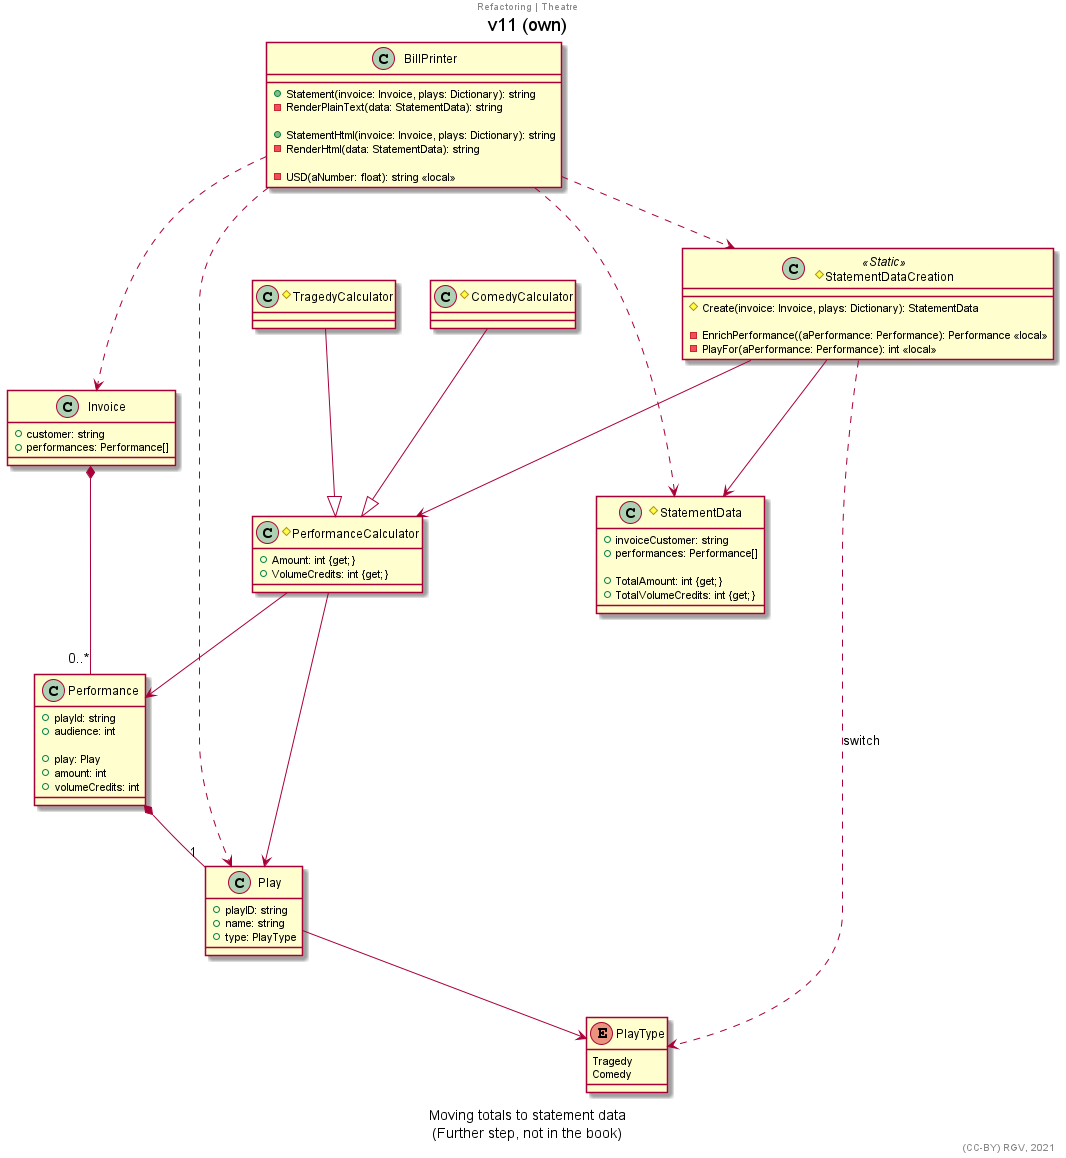

The diagram above was rendered by PlantUML. Its source (embedded in the PNG):
@startuml
title v11 (own)
center header Refactoring | Theatre
'''''''''''''
allowmixing
'''''''''''''

enum PlayType{
    Tragedy
    Comedy
}

class Performance{
    +playId: string
    +audience: int
    
    +play: Play
    +amount: int
    +volumeCredits: int
}

#class PerformanceCalculator{
    +Amount: int {get;}
    +VolumeCredits: int {get;}
}

#class TragedyCalculator{
}

#class ComedyCalculator{
}

class Invoice{
    +customer: string
    +performances: Performance[]
}

class Play{
    +playID: string
    +name: string
    +type: PlayType
}

#class StatementDataCreation <<Static>>{
    #Create(invoice: Invoice, plays: Dictionary): StatementData
    
    -EnrichPerformance((aPerformance: Performance): Performance <<local>>
    -PlayFor(aPerformance: Performance): int <<local>>
}

#class StatementData{
    +invoiceCustomer: string
    +performances: Performance[]
    
    +TotalAmount: int {get;}
    +TotalVolumeCredits: int {get;}
}

class BillPrinter{
    +Statement(invoice: Invoice, plays: Dictionary): string 
    -RenderPlainText(data: StatementData): string
    
    +StatementHtml(invoice: Invoice, plays: Dictionary): string 
    -RenderHtml(data: StatementData): string
    
    -USD(aNumber: float): string <<local>>
}

'''''''''''''

Play --> PlayType
Invoice *-- "0..*" Performance

Performance *-- "1" Play

TragedyCalculator --|> PerformanceCalculator
ComedyCalculator --|> PerformanceCalculator

PerformanceCalculator --> Performance
PerformanceCalculator --> Play
StatementDataCreation --> PerformanceCalculator

StatementDataCreation --> StatementData
StatementDataCreation ..> PlayType : switch

BillPrinter ..> StatementDataCreation
BillPrinter ..> StatementData

BillPrinter ..> Invoice
BillPrinter ..> Play

'''''''''''''
'''''''''''''
caption Moving totals to statement data\n(Further step, not in the book)
right footer (CC-BY) RGV, 2021
@enduml